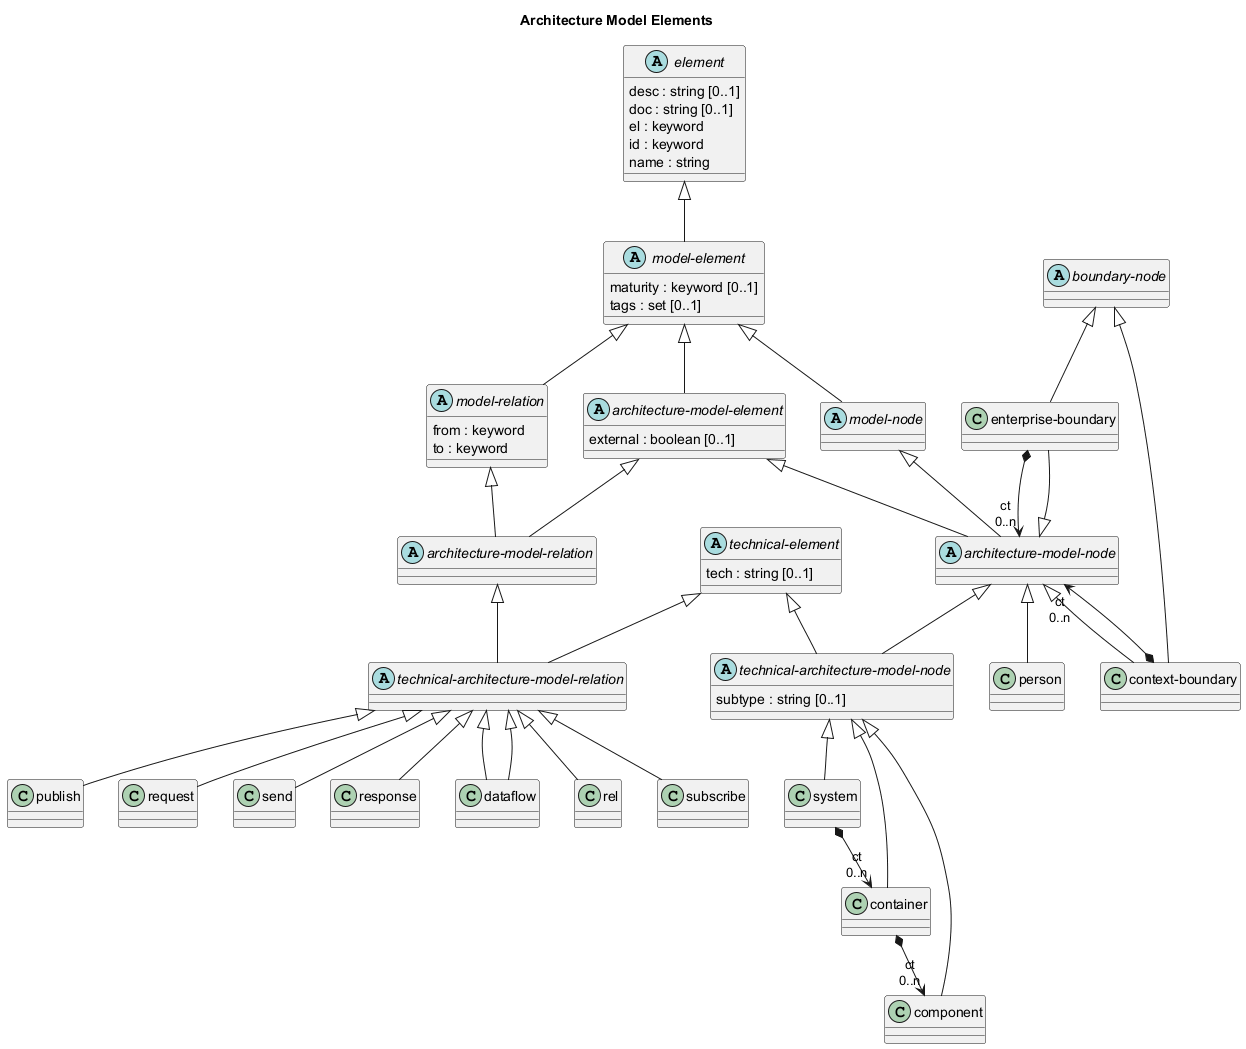

The diagram above was rendered by PlantUML. Its source (embedded in the PNG):
@startuml architecture-model-elements






title Architecture Model Elements

class "enterprise-boundary" as overarch_dataModel_enterpriseBoundary {}
abstract class "technical-architecture-model-node" as overarch_dataModel_technicalArchitectureModelNode {
  subtype : string [0..1]
}
class "publish" as overarch_dataModel_publish {}
abstract class "model-element" as overarch_dataModel_modelElement {
  maturity : keyword [0..1]
  tags : set [0..1]
}
class "request" as overarch_dataModel_request {}
abstract class "architecture-model-node" as overarch_dataModel_architectureModelNode {}
class "person" as overarch_dataModel_person {}
class "component" as overarch_dataModel_component {}
abstract class "architecture-model-relation" as overarch_dataModel_architectureModelRelation {}
class "send" as overarch_dataModel_send {}
abstract class "technical-element" as overarch_dataModel_technicalElement {
  tech : string [0..1]
}
class "response" as overarch_dataModel_response {}
class "dataflow" as overarch_dataModel_dataflow {}
class "context-boundary" as overarch_dataModel_contextBoundary {}
abstract class "model-node" as overarch_dataModel_modelNode {}
abstract class "model-relation" as overarch_dataModel_modelRelation {
  from : keyword
  to : keyword
}
class "rel" as overarch_dataModel_rel {}
abstract class "boundary-node" as overarch_dataModel_boundaryNode {}
class "subscribe" as overarch_dataModel_subscribe {}
class "system" as overarch_dataModel_system {}
abstract class "technical-architecture-model-relation" as overarch_dataModel_technicalArchitectureModelRelation {}
abstract class "element" as overarch_dataModel_element {
  desc : string [0..1]
  doc : string [0..1]
  el : keyword
  id : keyword
  name : string
}
abstract class "architecture-model-element" as overarch_dataModel_architectureModelElement {
  external : boolean [0..1]
}
class "container" as overarch_dataModel_container {}
overarch_dataModel_architectureModelNode <|-- overarch_dataModel_person
overarch_dataModel_modelElement <|-- overarch_dataModel_architectureModelElement
overarch_dataModel_modelNode <|-- overarch_dataModel_architectureModelNode
overarch_dataModel_technicalArchitectureModelRelation <|-- overarch_dataModel_rel
overarch_dataModel_technicalArchitectureModelRelation <|-- overarch_dataModel_send
overarch_dataModel_element <|-- overarch_dataModel_modelElement
overarch_dataModel_technicalArchitectureModelNode <|-- overarch_dataModel_component
overarch_dataModel_technicalArchitectureModelRelation <|-- overarch_dataModel_publish
overarch_dataModel_boundaryNode <|-- overarch_dataModel_contextBoundary
overarch_dataModel_architectureModelRelation <|-- overarch_dataModel_technicalArchitectureModelRelation
overarch_dataModel_contextBoundary *-->  "ct\n0..n" overarch_dataModel_architectureModelNode
overarch_dataModel_modelElement <|-- overarch_dataModel_modelNode
overarch_dataModel_technicalElement <|-- overarch_dataModel_technicalArchitectureModelNode
overarch_dataModel_technicalArchitectureModelRelation <|-- overarch_dataModel_dataflow
overarch_dataModel_architectureModelNode <|-- overarch_dataModel_technicalArchitectureModelNode
overarch_dataModel_technicalArchitectureModelNode <|-- overarch_dataModel_container
overarch_dataModel_architectureModelElement <|-- overarch_dataModel_architectureModelNode
overarch_dataModel_boundaryNode <|-- overarch_dataModel_enterpriseBoundary
overarch_dataModel_modelElement <|-- overarch_dataModel_modelRelation
overarch_dataModel_technicalArchitectureModelRelation <|-- overarch_dataModel_dataflow
overarch_dataModel_system *-->  "ct\n0..n" overarch_dataModel_container
overarch_dataModel_architectureModelNode <|-- overarch_dataModel_enterpriseBoundary
overarch_dataModel_architectureModelElement <|-- overarch_dataModel_architectureModelRelation
overarch_dataModel_technicalArchitectureModelNode <|-- overarch_dataModel_system
overarch_dataModel_technicalElement <|-- overarch_dataModel_technicalArchitectureModelRelation
overarch_dataModel_container *-->  "ct\n0..n" overarch_dataModel_component
overarch_dataModel_enterpriseBoundary *-->  "ct\n0..n" overarch_dataModel_architectureModelNode
overarch_dataModel_technicalArchitectureModelRelation <|-- overarch_dataModel_request
overarch_dataModel_technicalArchitectureModelRelation <|-- overarch_dataModel_subscribe
overarch_dataModel_modelRelation <|-- overarch_dataModel_architectureModelRelation
overarch_dataModel_technicalArchitectureModelRelation <|-- overarch_dataModel_response
overarch_dataModel_architectureModelNode <|-- overarch_dataModel_contextBoundary
@enduml